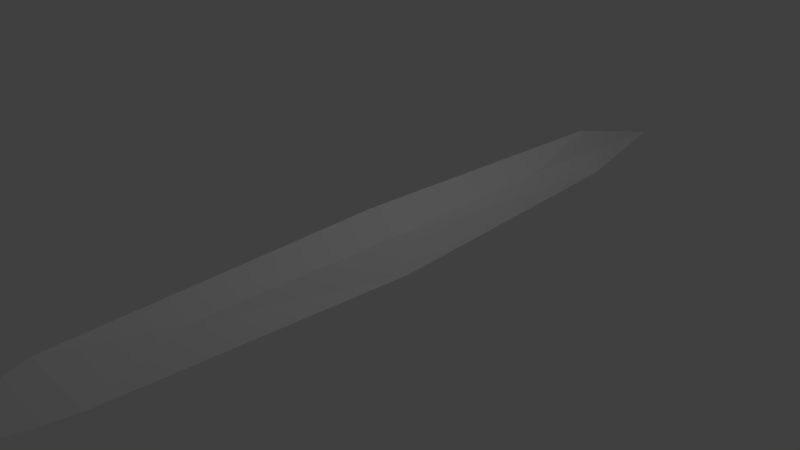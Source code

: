# Source: Root.blend  (saved by Blender 2.73.0; exported with 4.5.12 LTS)
import bpy
from mathutils import Matrix  # noqa: F401  (used for matrix-valued properties, if any)

bpy.ops.wm.read_factory_settings(use_empty=True)
scene = bpy.context.scene
scene.name = 'Scene'

# ---- collections
col_collection_1 = bpy.data.collections.new('Collection 1'); scene.collection.children.link(col_collection_1)

# ---- materials (node trees are filled in below, after node groups)
mat_material = bpy.data.materials.new('Material')
mat_material.alpha_threshold = 0.0
mat_material.use_transparent_shadow = False
mat_material.roughness = 0.5
mat_material.line_color = (0.0, 0.0, 0.0, 1.0)

# ---- material node trees

# ---- world
world_world = bpy.data.worlds.new('World'); scene.world = world_world
world_world.color = (0.05088, 0.05088, 0.05088)
world_world.use_sun_shadow = False
world_world.sun_shadow_jitter_overblur = 0.0
world_world.cycles.sampling_method = 'MANUAL'
world_world.cycles.sample_map_resolution = 256

# ---- cameras
cam_camera = bpy.data.cameras.new('Camera')
cam_camera.clip_end = 100.0
cam_camera.lens = 35.0
cam_camera.sensor_width = 32.0
cam_camera.sensor_height = 18.0
cam_camera.ortho_scale = 7.314
cam_camera.dof.focus_distance = 0.0
cam_camera.dof.aperture_fstop = 128.0

# ---- lights
light_lamp = bpy.data.lights.new('Lamp', 'POINT')
light_lamp.transmission_factor = 0.0
light_lamp.cutoff_distance = 30.0
light_lamp.energy = 100.0
light_lamp.shadow_buffer_clip_start = 1.001
light_lamp.shadow_soft_size = 0.1
light_lamp.shadow_maximum_resolution = 0.006
light_lamp.use_absolute_resolution = True
light_lamp.cycles.use_multiple_importance_sampling = False

# ---- meshes
me_cube = bpy.data.meshes.new('Cube')
me_cube.from_pydata([(0.4678, 4.155, 0.02892), (0.4678, -4.155, 0.02892), (-0.4678, -4.155, 0.02892), (-0.4678, 4.155, 0.02892), (0.305, 2.894, 0.3596), (0.305, -2.894, 0.3596), (-0.305, -2.894, 0.3596), (-0.305, 2.894, 0.3596), (5.611e-08, 6.252, 0.02892), (-3.356e-08, -6.252, 0.02892), (1.458e-07, 4.354, 0.541), (-2.578e-07, -4.354, 0.541), (0.6421, -1.48e-08, -0.04394), (-0.6421, 1.294e-06, -0.04394), (0.4186, -2.305e-06, 0.4099), (-0.4186, 6.397e-07, 0.4099), (-6.887e-08, -6.693e-07, 0.6589), (2.345e-08, 1.294e-06, -0.04394)], [], [(17, 9, 2, 13), (16, 15, 6, 11), (12, 14, 5, 1), (9, 11, 6, 2), (13, 15, 7, 3), (10, 8, 3, 7), (4, 0, 8, 10), (1, 5, 11, 9), (14, 16, 11, 5), (12, 1, 9, 17), (0, 12, 17, 8), (4, 10, 16, 14), (2, 6, 15, 13), (0, 4, 14, 12), (10, 7, 15, 16), (8, 17, 13, 3)])
me_cube.materials.append(mat_material)
me_cube.use_remesh_preserve_volume = False
me_cube.use_remesh_preserve_attributes = False
me_cube.use_mirror_vertex_groups = False
me_cube.update()

# ---- objects
ob_cube = bpy.data.objects.new('Cube', me_cube)
ob_lamp = bpy.data.objects.new('Lamp', light_lamp)
ob_camera = bpy.data.objects.new('Camera', cam_camera)

# ---- transforms, parenting, visibility, modifiers, constraints
ob_cube.location = (0.0, 0.0, 0.0)
ob_cube.lock_rotations_4d = False
ob_cube.empty_display_type = 'ARROWS'
ob_cube.lineart.crease_threshold = 0.0
ob_lamp.location = (4.076, 1.005, 5.904)
ob_lamp.rotation_euler = (0.6503, 0.05522, 1.866)
ob_lamp.lock_rotations_4d = False
ob_lamp.empty_display_type = 'ARROWS'
ob_lamp.color = (0.0, 0.0, 0.0, 0.0)
ob_lamp.lineart.crease_threshold = 0.0
ob_camera.location = (7.481, -6.508, 5.344)
ob_camera.rotation_euler = (1.109, 0.01082, 0.8149)
ob_camera.lock_rotations_4d = False
ob_camera.empty_display_type = 'ARROWS'
ob_camera.color = (0.0, 0.0, 0.0, 0.0)
ob_camera.display_type = 'WIRE'
ob_camera.lineart.crease_threshold = 0.0

# ---- collection membership
col_collection_1.objects.link(ob_cube)
col_collection_1.objects.link(ob_lamp)
col_collection_1.objects.link(ob_camera)

# ---- scene / render settings (as saved in the file)
scene.camera = ob_camera
scene.frame_start = 1; scene.frame_end = 250; scene.frame_set(1)
scene.render.engine = 'BLENDER_EEVEE_NEXT'
scene.render.resolution_percentage = 50
scene.render.dither_intensity = 0.0
scene.cycles.use_denoising = False
scene.cycles.samples = 10
scene.cycles.sampling_pattern = 'TABULATED_SOBOL'
scene.cycles.light_sampling_threshold = 0.0
scene.cycles.use_adaptive_sampling = False
scene.cycles.use_light_tree = False
scene.cycles.blur_glossy = 0.0
scene.cycles.pixel_filter_type = 'GAUSSIAN'
scene.cycles.sample_clamp_indirect = 0.0
scene.view_settings.view_transform = 'Standard'
bpy.context.view_layer.update()
